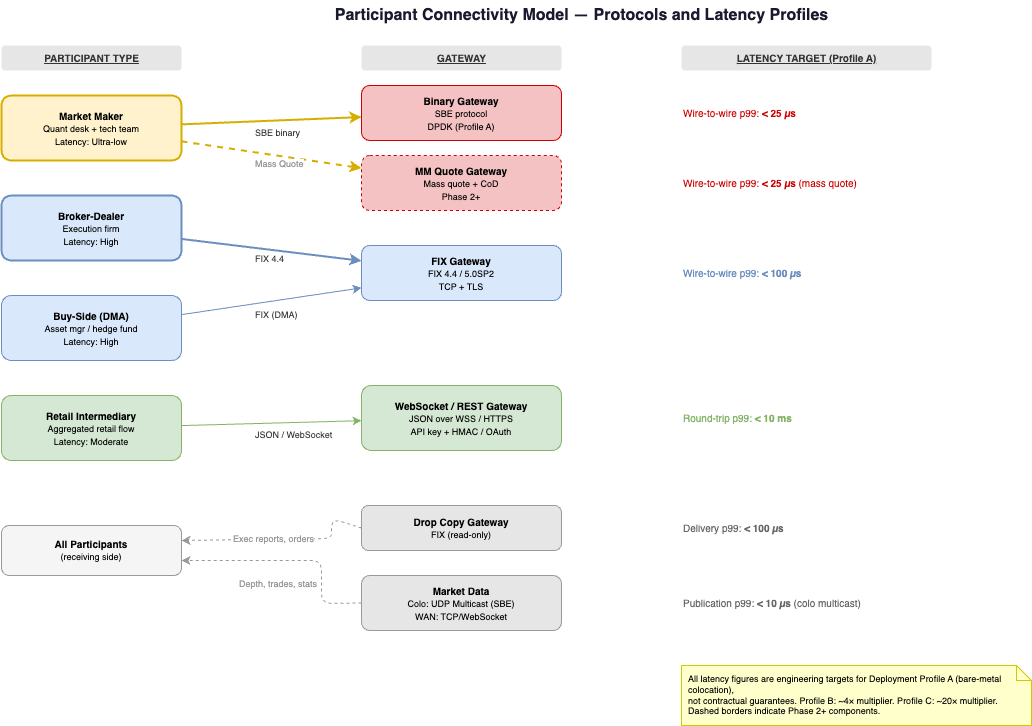

The diagram above was exported from draw.io. Its source (the exported page's mxGraphModel, read from the mxfile embedded in the PNG):
<mxGraphModel dx="1527" dy="323" grid="1" gridSize="10" guides="1" tooltips="1" connect="1" arrows="1" fold="1" page="1" pageScale="1" pageWidth="1400" pageHeight="900" math="0" shadow="0">
  <root>
    <mxCell id="0" />
    <mxCell id="1" parent="0" />
    <mxCell id="title" value="Participant Connectivity Model — Protocols and Latency Profiles" style="text;html=1;align=center;verticalAlign=middle;resizable=0;points=[];autosize=1;strokeColor=none;fillColor=none;fontSize=16;fontStyle=1;fontColor=#1a1a2e;" parent="1" vertex="1">
      <mxGeometry x="300" y="15" width="600" height="30" as="geometry" />
    </mxCell>
    <mxCell id="hdr_part" value="PARTICIPANT TYPE" style="text;html=1;align=center;fontSize=10;fontStyle=5;fontColor=#333333;fillColor=#e6e6e6;rounded=1;" parent="1" vertex="1">
      <mxGeometry x="20" y="60" width="180" height="25" as="geometry" />
    </mxCell>
    <mxCell id="p_mm" value="&lt;b&gt;Market Maker&lt;/b&gt;&lt;br&gt;&lt;font style=&quot;font-size:9px;&quot;&gt;Quant desk + tech team&lt;br&gt;Latency: Ultra-low&lt;/font&gt;" style="rounded=1;whiteSpace=wrap;html=1;fillColor=#fff2cc;strokeColor=#d6ae00;strokeWidth=2;fontSize=10;" parent="1" vertex="1">
      <mxGeometry x="20" y="110" width="180" height="65" as="geometry" />
    </mxCell>
    <mxCell id="p_broker" value="&lt;b&gt;Broker-Dealer&lt;/b&gt;&lt;br&gt;&lt;font style=&quot;font-size:9px;&quot;&gt;Execution firm&lt;br&gt;Latency: High&lt;/font&gt;" style="rounded=1;whiteSpace=wrap;html=1;fillColor=#dae8fc;strokeColor=#6c8ebf;strokeWidth=2;fontSize=10;" parent="1" vertex="1">
      <mxGeometry x="20" y="210" width="180" height="65" as="geometry" />
    </mxCell>
    <mxCell id="p_dma" value="&lt;b&gt;Buy-Side (DMA)&lt;/b&gt;&lt;br&gt;&lt;font style=&quot;font-size:9px;&quot;&gt;Asset mgr / hedge fund&lt;br&gt;Latency: High&lt;/font&gt;" style="rounded=1;whiteSpace=wrap;html=1;fillColor=#dae8fc;strokeColor=#6c8ebf;fontSize=10;" parent="1" vertex="1">
      <mxGeometry x="20" y="310" width="180" height="65" as="geometry" />
    </mxCell>
    <mxCell id="p_retail" value="&lt;b&gt;Retail Intermediary&lt;/b&gt;&lt;br&gt;&lt;font style=&quot;font-size:9px;&quot;&gt;Aggregated retail flow&lt;br&gt;Latency: Moderate&lt;/font&gt;" style="rounded=1;whiteSpace=wrap;html=1;fillColor=#d5e8d4;strokeColor=#82b366;fontSize=10;" parent="1" vertex="1">
      <mxGeometry x="20" y="410" width="180" height="65" as="geometry" />
    </mxCell>
    <mxCell id="p_all" value="&lt;b&gt;All Participants&lt;/b&gt;&lt;br&gt;&lt;font style=&quot;font-size:9px;&quot;&gt;(receiving side)&lt;/font&gt;" style="rounded=1;whiteSpace=wrap;html=1;fillColor=#f5f5f5;strokeColor=#999999;fontSize=10;" parent="1" vertex="1">
      <mxGeometry x="20" y="540" width="180" height="50" as="geometry" />
    </mxCell>
    <mxCell id="hdr_gw" value="GATEWAY" style="text;html=1;align=center;fontSize=10;fontStyle=5;fontColor=#333333;fillColor=#e6e6e6;rounded=1;" parent="1" vertex="1">
      <mxGeometry x="380" y="60" width="200" height="25" as="geometry" />
    </mxCell>
    <mxCell id="gw_bin" value="&lt;b&gt;Binary Gateway&lt;/b&gt;&lt;br&gt;&lt;font style=&quot;font-size:9px;&quot;&gt;SBE protocol&lt;br&gt;DPDK (Profile A)&lt;/font&gt;" style="rounded=1;whiteSpace=wrap;html=1;fillColor=#f4c2c2;strokeColor=#cc0000;fontSize=10;" parent="1" vertex="1">
      <mxGeometry x="380" y="100" width="200" height="55" as="geometry" />
    </mxCell>
    <mxCell id="gw_mmq" value="&lt;b&gt;MM Quote Gateway&lt;/b&gt;&lt;br&gt;&lt;font style=&quot;font-size:9px;&quot;&gt;Mass quote + CoD&lt;br&gt;Phase 2+&lt;/font&gt;" style="rounded=1;whiteSpace=wrap;html=1;fillColor=#f4c2c2;strokeColor=#cc0000;fontSize=10;dashed=1;" parent="1" vertex="1">
      <mxGeometry x="380" y="170" width="200" height="55" as="geometry" />
    </mxCell>
    <mxCell id="gw_fix" value="&lt;b&gt;FIX Gateway&lt;/b&gt;&lt;br&gt;&lt;font style=&quot;font-size:9px;&quot;&gt;FIX 4.4 / 5.0SP2&lt;br&gt;TCP + TLS&lt;/font&gt;" style="rounded=1;whiteSpace=wrap;html=1;fillColor=#dae8fc;strokeColor=#6c8ebf;fontSize=10;" parent="1" vertex="1">
      <mxGeometry x="380" y="260" width="200" height="55" as="geometry" />
    </mxCell>
    <mxCell id="gw_ws" value="&lt;b&gt;WebSocket / REST Gateway&lt;/b&gt;&lt;br&gt;&lt;font style=&quot;font-size:9px;&quot;&gt;JSON over WSS / HTTPS&lt;br&gt;API key + HMAC / OAuth&lt;/font&gt;" style="rounded=1;whiteSpace=wrap;html=1;fillColor=#d5e8d4;strokeColor=#82b366;fontSize=10;" parent="1" vertex="1">
      <mxGeometry x="380" y="400" width="200" height="65" as="geometry" />
    </mxCell>
    <mxCell id="gw_dc" value="&lt;b&gt;Drop Copy Gateway&lt;/b&gt;&lt;br&gt;&lt;font style=&quot;font-size:9px;&quot;&gt;FIX (read-only)&lt;/font&gt;" style="rounded=1;whiteSpace=wrap;html=1;fillColor=#e6e6e6;strokeColor=#999999;fontSize=10;" parent="1" vertex="1">
      <mxGeometry x="380" y="520" width="200" height="45" as="geometry" />
    </mxCell>
    <mxCell id="gw_md" value="&lt;b&gt;Market Data&lt;/b&gt;&lt;br&gt;&lt;font style=&quot;font-size:9px;&quot;&gt;Colo: UDP Multicast (SBE)&lt;br&gt;WAN: TCP/WebSocket&lt;/font&gt;" style="rounded=1;whiteSpace=wrap;html=1;fillColor=#e6e6e6;strokeColor=#999999;fontSize=10;" parent="1" vertex="1">
      <mxGeometry x="380" y="590" width="200" height="55" as="geometry" />
    </mxCell>
    <mxCell id="hdr_lat" value="LATENCY TARGET (Profile A)" style="text;html=1;align=center;fontSize=10;fontStyle=5;fontColor=#333333;fillColor=#e6e6e6;rounded=1;" parent="1" vertex="1">
      <mxGeometry x="700" y="60" width="250" height="25" as="geometry" />
    </mxCell>
    <mxCell id="lat_bin" value="Wire-to-wire p99: &lt;b&gt;&lt; 25 µs&lt;/b&gt;" style="text;html=1;align=left;fontSize=10;fontColor=#cc0000;" parent="1" vertex="1">
      <mxGeometry x="700" y="115" width="250" height="20" as="geometry" />
    </mxCell>
    <mxCell id="lat_mmq" value="Wire-to-wire p99: &lt;b&gt;&lt; 25 µs&lt;/b&gt; (mass quote)" style="text;html=1;align=left;fontSize=10;fontColor=#cc0000;" parent="1" vertex="1">
      <mxGeometry x="700" y="185" width="250" height="20" as="geometry" />
    </mxCell>
    <mxCell id="lat_fix" value="Wire-to-wire p99: &lt;b&gt;&lt; 100 µs&lt;/b&gt;" style="text;html=1;align=left;fontSize=10;fontColor=#6c8ebf;" parent="1" vertex="1">
      <mxGeometry x="700" y="275" width="250" height="20" as="geometry" />
    </mxCell>
    <mxCell id="lat_ws" value="Round-trip p99: &lt;b&gt;&lt; 10 ms&lt;/b&gt;" style="text;html=1;align=left;fontSize=10;fontColor=#82b366;" parent="1" vertex="1">
      <mxGeometry x="700" y="420" width="250" height="20" as="geometry" />
    </mxCell>
    <mxCell id="lat_dc" value="Delivery p99: &lt;b&gt;&lt; 100 µs&lt;/b&gt;" style="text;html=1;align=left;fontSize=10;fontColor=#666666;" parent="1" vertex="1">
      <mxGeometry x="700" y="530" width="250" height="20" as="geometry" />
    </mxCell>
    <mxCell id="lat_md" value="Publication p99: &lt;b&gt;&lt; 10 µs&lt;/b&gt; (colo multicast)" style="text;html=1;align=left;fontSize=10;fontColor=#666666;" parent="1" vertex="1">
      <mxGeometry x="700" y="605" width="280" height="20" as="geometry" />
    </mxCell>
    <mxCell id="a1" style="rounded=1;strokeColor=#d6ae00;strokeWidth=2;" parent="1" source="p_mm" target="gw_bin" edge="1">
      <mxGeometry relative="1" as="geometry" />
    </mxCell>
    <mxCell id="a1l" value="SBE binary" style="edgeLabel;html=1;fontSize=9;fontColor=#333333;labelBackgroundColor=#FFFFFF;" parent="a1" vertex="1" connectable="0">
      <mxGeometry x="-0.2" relative="1" as="geometry">
        <mxPoint as="offset" />
      </mxGeometry>
    </mxCell>
    <mxCell id="a1b" style="rounded=1;strokeColor=#d6ae00;strokeWidth=2;dashed=1;" parent="1" source="p_mm" target="gw_mmq" edge="1">
      <mxGeometry relative="1" as="geometry" />
    </mxCell>
    <mxCell id="a1bl" value="Mass Quote" style="edgeLabel;html=1;fontSize=9;fontColor=#999999;labelBackgroundColor=#FFFFFF;" parent="a1b" vertex="1" connectable="0">
      <mxGeometry x="-0.2" relative="1" as="geometry">
        <mxPoint as="offset" />
      </mxGeometry>
    </mxCell>
    <mxCell id="a2" style="rounded=1;strokeColor=#6c8ebf;strokeWidth=2;" parent="1" source="p_broker" target="gw_fix" edge="1">
      <mxGeometry relative="1" as="geometry" />
    </mxCell>
    <mxCell id="a2l" value="FIX 4.4" style="edgeLabel;html=1;fontSize=9;fontColor=#333333;labelBackgroundColor=#FFFFFF;" parent="a2" vertex="1" connectable="0">
      <mxGeometry x="-0.2" relative="1" as="geometry">
        <mxPoint as="offset" />
      </mxGeometry>
    </mxCell>
    <mxCell id="a3" style="rounded=1;strokeColor=#6c8ebf;" parent="1" source="p_dma" target="gw_fix" edge="1">
      <mxGeometry relative="1" as="geometry" />
    </mxCell>
    <mxCell id="a3l" value="FIX (DMA)" style="edgeLabel;html=1;fontSize=9;fontColor=#333333;labelBackgroundColor=#FFFFFF;" parent="a3" vertex="1" connectable="0">
      <mxGeometry x="-0.2" relative="1" as="geometry">
        <mxPoint as="offset" />
      </mxGeometry>
    </mxCell>
    <mxCell id="a4" style="rounded=1;strokeColor=#82b366;" parent="1" source="p_retail" target="gw_ws" edge="1">
      <mxGeometry relative="1" as="geometry" />
    </mxCell>
    <mxCell id="a4l" value="JSON / WebSocket" style="edgeLabel;html=1;fontSize=9;fontColor=#333333;labelBackgroundColor=#FFFFFF;" parent="a4" vertex="1" connectable="0">
      <mxGeometry x="-0.2" relative="1" as="geometry">
        <mxPoint as="offset" />
      </mxGeometry>
    </mxCell>
    <mxCell id="a5" style="exitX=0;exitY=0.5;exitDx=0;exitDy=0;entryX=1;entryY=0.3;entryDx=0;entryDy=0;rounded=1;strokeColor=#999999;dashed=1;" parent="1" source="gw_dc" target="p_all" edge="1">
      <mxGeometry relative="1" as="geometry">
        <Array as="points">
          <mxPoint x="350" y="533" />
          <mxPoint x="350" y="553" />
        </Array>
      </mxGeometry>
    </mxCell>
    <mxCell id="a5l" value="Exec reports, orders" style="edgeLabel;html=1;fontSize=9;fontColor=#999999;labelBackgroundColor=#FFFFFF;" parent="a5" vertex="1" connectable="0">
      <mxGeometry x="0.5" relative="1" as="geometry">
        <mxPoint y="-12" as="offset" />
      </mxGeometry>
    </mxCell>
    <mxCell id="a6" style="exitX=0;exitY=0.5;exitDx=0;exitDy=0;entryX=1;entryY=0.7;entryDx=0;entryDy=0;rounded=1;strokeColor=#999999;dashed=1;" parent="1" source="gw_md" target="p_all" edge="1">
      <mxGeometry relative="1" as="geometry">
        <Array as="points">
          <mxPoint x="340" y="618" />
          <mxPoint x="340" y="575" />
        </Array>
      </mxGeometry>
    </mxCell>
    <mxCell id="a6l" value="Depth, trades, stats" style="edgeLabel;html=1;fontSize=9;fontColor=#999999;labelBackgroundColor=#FFFFFF;" parent="a6" vertex="1" connectable="0">
      <mxGeometry x="0.5" relative="1" as="geometry">
        <mxPoint y="12" as="offset" />
      </mxGeometry>
    </mxCell>
    <mxCell id="note1" value="All latency figures are engineering targets for Deployment Profile A (bare-metal colocation),&lt;br&gt;not contractual guarantees. Profile B: ~4× multiplier. Profile C: ~20× multiplier.&lt;br&gt;Dashed borders indicate Phase 2+ components." style="shape=note;whiteSpace=wrap;html=1;backgroundOutline=1;size=15;fillColor=#ffffcc;strokeColor=#cccc00;fontSize=9;align=left;spacingLeft=5;" parent="1" vertex="1">
      <mxGeometry x="700" y="680" width="350" height="60" as="geometry" />
    </mxCell>
  </root>
</mxGraphModel>